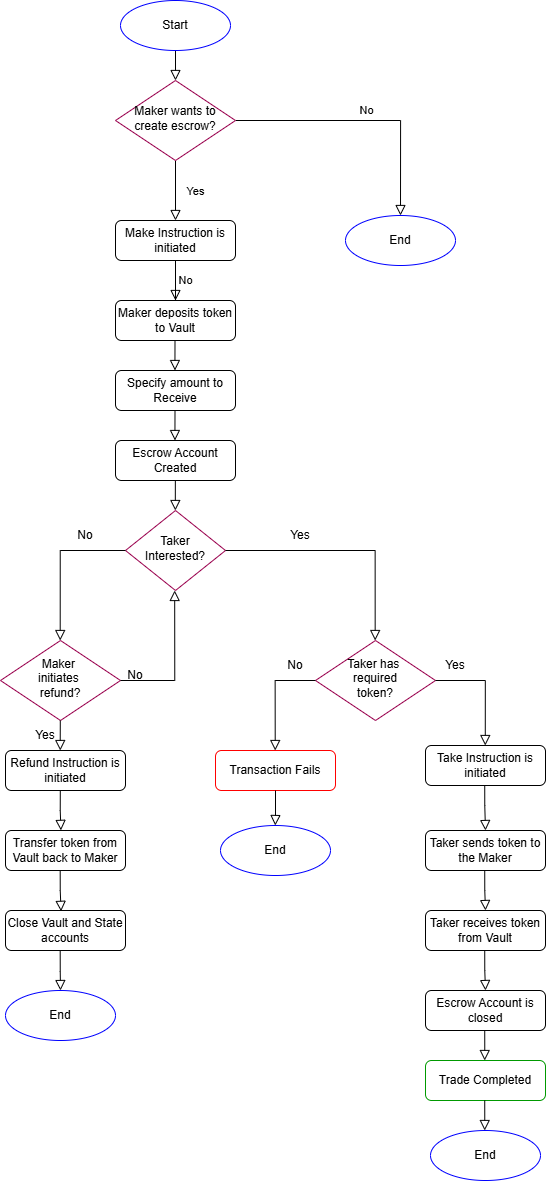

The diagram above was exported from draw.io. Its source (the exported page's mxGraphModel, read from the mxfile embedded in the PNG):
<mxGraphModel dx="1864" dy="820" grid="1" gridSize="10" guides="1" tooltips="1" connect="1" arrows="1" fold="1" page="1" pageScale="1" pageWidth="827" pageHeight="1169" math="0" shadow="0">
  <root>
    <mxCell id="WIyWlLk6GJQsqaUBKTNV-0" />
    <mxCell id="WIyWlLk6GJQsqaUBKTNV-1" parent="WIyWlLk6GJQsqaUBKTNV-0" />
    <mxCell id="WIyWlLk6GJQsqaUBKTNV-2" value="" style="rounded=0;html=1;jettySize=auto;orthogonalLoop=1;fontSize=11;endArrow=block;endFill=0;endSize=8;strokeWidth=1;shadow=0;labelBackgroundColor=none;edgeStyle=orthogonalEdgeStyle;" parent="WIyWlLk6GJQsqaUBKTNV-1" target="WIyWlLk6GJQsqaUBKTNV-6" edge="1">
      <mxGeometry relative="1" as="geometry">
        <mxPoint x="430" y="130" as="sourcePoint" />
        <Array as="points">
          <mxPoint x="430" y="150" />
          <mxPoint x="430" y="150" />
        </Array>
      </mxGeometry>
    </mxCell>
    <mxCell id="WIyWlLk6GJQsqaUBKTNV-4" value="Yes" style="rounded=0;html=1;jettySize=auto;orthogonalLoop=1;fontSize=11;endArrow=block;endFill=0;endSize=8;strokeWidth=1;shadow=0;labelBackgroundColor=none;edgeStyle=orthogonalEdgeStyle;" parent="WIyWlLk6GJQsqaUBKTNV-1" source="WIyWlLk6GJQsqaUBKTNV-6" edge="1">
      <mxGeometry y="20" relative="1" as="geometry">
        <mxPoint as="offset" />
        <mxPoint x="430" y="300" as="targetPoint" />
      </mxGeometry>
    </mxCell>
    <mxCell id="WIyWlLk6GJQsqaUBKTNV-5" value="No" style="edgeStyle=orthogonalEdgeStyle;rounded=0;html=1;jettySize=auto;orthogonalLoop=1;fontSize=11;endArrow=block;endFill=0;endSize=8;strokeWidth=1;shadow=0;labelBackgroundColor=none;entryX=0.5;entryY=0;entryDx=0;entryDy=0;" parent="WIyWlLk6GJQsqaUBKTNV-1" source="WIyWlLk6GJQsqaUBKTNV-6" target="YcCFfEtD19YpDuUFF_tl-1" edge="1">
      <mxGeometry y="10" relative="1" as="geometry">
        <mxPoint as="offset" />
        <mxPoint x="530" y="220" as="targetPoint" />
      </mxGeometry>
    </mxCell>
    <mxCell id="WIyWlLk6GJQsqaUBKTNV-6" value="&lt;font style=&quot;font-size: 12px;&quot;&gt;Maker wants to create escrow?&lt;/font&gt;" style="rhombus;whiteSpace=wrap;html=1;shadow=0;fontFamily=Helvetica;fontSize=12;align=center;strokeWidth=1;spacing=6;spacingTop=-4;strokeColor=#99004D;" parent="WIyWlLk6GJQsqaUBKTNV-1" vertex="1">
      <mxGeometry x="370" y="160" width="120" height="80" as="geometry" />
    </mxCell>
    <mxCell id="WIyWlLk6GJQsqaUBKTNV-8" value="No" style="rounded=0;html=1;jettySize=auto;orthogonalLoop=1;fontSize=11;endArrow=block;endFill=0;endSize=8;strokeWidth=1;shadow=0;labelBackgroundColor=none;edgeStyle=orthogonalEdgeStyle;" parent="WIyWlLk6GJQsqaUBKTNV-1" target="WIyWlLk6GJQsqaUBKTNV-11" edge="1">
      <mxGeometry x="0.6" y="10" relative="1" as="geometry">
        <mxPoint as="offset" />
        <mxPoint x="430" y="400" as="sourcePoint" />
        <Array as="points">
          <mxPoint x="430" y="340" />
          <mxPoint x="430" y="340" />
        </Array>
      </mxGeometry>
    </mxCell>
    <mxCell id="WIyWlLk6GJQsqaUBKTNV-11" value="Maker deposits token to Vault" style="rounded=1;whiteSpace=wrap;html=1;fontSize=12;glass=0;strokeWidth=1;shadow=0;" parent="WIyWlLk6GJQsqaUBKTNV-1" vertex="1">
      <mxGeometry x="370" y="380" width="120" height="40" as="geometry" />
    </mxCell>
    <mxCell id="YcCFfEtD19YpDuUFF_tl-0" value="Start" style="ellipse;whiteSpace=wrap;html=1;strokeColor=#0000FF;" vertex="1" parent="WIyWlLk6GJQsqaUBKTNV-1">
      <mxGeometry x="375" y="80" width="110" height="50" as="geometry" />
    </mxCell>
    <mxCell id="YcCFfEtD19YpDuUFF_tl-1" value="End" style="ellipse;whiteSpace=wrap;html=1;strokeColor=#0000FF;" vertex="1" parent="WIyWlLk6GJQsqaUBKTNV-1">
      <mxGeometry x="600" y="295" width="110" height="50" as="geometry" />
    </mxCell>
    <mxCell id="YcCFfEtD19YpDuUFF_tl-2" value="Make Instruction is&lt;div&gt;initiated&lt;/div&gt;" style="rounded=1;whiteSpace=wrap;html=1;fontSize=12;glass=0;strokeWidth=1;shadow=0;" vertex="1" parent="WIyWlLk6GJQsqaUBKTNV-1">
      <mxGeometry x="370" y="300" width="120" height="40" as="geometry" />
    </mxCell>
    <mxCell id="YcCFfEtD19YpDuUFF_tl-4" value="Specify amount to Receive" style="rounded=1;whiteSpace=wrap;html=1;fontSize=12;glass=0;strokeWidth=1;shadow=0;" vertex="1" parent="WIyWlLk6GJQsqaUBKTNV-1">
      <mxGeometry x="370" y="450" width="120" height="40" as="geometry" />
    </mxCell>
    <mxCell id="YcCFfEtD19YpDuUFF_tl-5" value="Escrow Account Created" style="rounded=1;whiteSpace=wrap;html=1;fontSize=12;glass=0;strokeWidth=1;shadow=0;" vertex="1" parent="WIyWlLk6GJQsqaUBKTNV-1">
      <mxGeometry x="370" y="520" width="120" height="40" as="geometry" />
    </mxCell>
    <mxCell id="YcCFfEtD19YpDuUFF_tl-6" value="&lt;div&gt;Taker Interested?&lt;/div&gt;" style="rhombus;whiteSpace=wrap;html=1;shadow=0;fontFamily=Helvetica;fontSize=12;align=center;strokeWidth=1;spacing=6;spacingTop=-4;strokeColor=#99004D;" vertex="1" parent="WIyWlLk6GJQsqaUBKTNV-1">
      <mxGeometry x="380" y="590" width="100" height="80" as="geometry" />
    </mxCell>
    <mxCell id="YcCFfEtD19YpDuUFF_tl-7" value="Maker&amp;nbsp;&lt;div&gt;initiates&amp;nbsp;&lt;/div&gt;&lt;div&gt;refund?&lt;/div&gt;" style="rhombus;whiteSpace=wrap;html=1;shadow=0;fontFamily=Helvetica;fontSize=12;align=center;strokeWidth=1;spacing=6;spacingTop=-4;strokeColor=#99004D;" vertex="1" parent="WIyWlLk6GJQsqaUBKTNV-1">
      <mxGeometry x="255" y="720" width="120" height="80" as="geometry" />
    </mxCell>
    <mxCell id="YcCFfEtD19YpDuUFF_tl-8" value="Taker has&amp;nbsp;&lt;div&gt;required&lt;/div&gt;&lt;div&gt;token?&lt;/div&gt;" style="rhombus;whiteSpace=wrap;html=1;shadow=0;fontFamily=Helvetica;fontSize=12;align=center;strokeWidth=1;spacing=6;spacingTop=-4;strokeColor=#99004D;" vertex="1" parent="WIyWlLk6GJQsqaUBKTNV-1">
      <mxGeometry x="570" y="720" width="120" height="80" as="geometry" />
    </mxCell>
    <mxCell id="YcCFfEtD19YpDuUFF_tl-9" value="Refund Instruction is&lt;div&gt;initiated&lt;/div&gt;" style="rounded=1;whiteSpace=wrap;html=1;fontSize=12;glass=0;strokeWidth=1;shadow=0;" vertex="1" parent="WIyWlLk6GJQsqaUBKTNV-1">
      <mxGeometry x="260" y="830" width="120" height="40" as="geometry" />
    </mxCell>
    <mxCell id="YcCFfEtD19YpDuUFF_tl-10" value="Transfer token from Vault back to Maker" style="rounded=1;whiteSpace=wrap;html=1;fontSize=12;glass=0;strokeWidth=1;shadow=0;" vertex="1" parent="WIyWlLk6GJQsqaUBKTNV-1">
      <mxGeometry x="260" y="910" width="120" height="40" as="geometry" />
    </mxCell>
    <mxCell id="YcCFfEtD19YpDuUFF_tl-11" value="Close Vault and State accounts" style="rounded=1;whiteSpace=wrap;html=1;fontSize=12;glass=0;strokeWidth=1;shadow=0;" vertex="1" parent="WIyWlLk6GJQsqaUBKTNV-1">
      <mxGeometry x="260" y="990" width="120" height="40" as="geometry" />
    </mxCell>
    <mxCell id="YcCFfEtD19YpDuUFF_tl-12" value="End" style="ellipse;whiteSpace=wrap;html=1;strokeColor=#0000FF;" vertex="1" parent="WIyWlLk6GJQsqaUBKTNV-1">
      <mxGeometry x="260" y="1070" width="110" height="50" as="geometry" />
    </mxCell>
    <mxCell id="YcCFfEtD19YpDuUFF_tl-13" value="End" style="ellipse;whiteSpace=wrap;html=1;strokeColor=#0000FF;" vertex="1" parent="WIyWlLk6GJQsqaUBKTNV-1">
      <mxGeometry x="475" y="905" width="110" height="50" as="geometry" />
    </mxCell>
    <mxCell id="YcCFfEtD19YpDuUFF_tl-14" value="Take Instruction is&lt;div&gt;initiated&lt;/div&gt;" style="rounded=1;whiteSpace=wrap;html=1;fontSize=12;glass=0;strokeWidth=1;shadow=0;" vertex="1" parent="WIyWlLk6GJQsqaUBKTNV-1">
      <mxGeometry x="680" y="825" width="120" height="40" as="geometry" />
    </mxCell>
    <mxCell id="YcCFfEtD19YpDuUFF_tl-15" value="Taker sends token to the Maker" style="rounded=1;whiteSpace=wrap;html=1;fontSize=12;glass=0;strokeWidth=1;shadow=0;" vertex="1" parent="WIyWlLk6GJQsqaUBKTNV-1">
      <mxGeometry x="680" y="910" width="120" height="40" as="geometry" />
    </mxCell>
    <mxCell id="YcCFfEtD19YpDuUFF_tl-16" value="Taker receives token from Vault" style="rounded=1;whiteSpace=wrap;html=1;fontSize=12;glass=0;strokeWidth=1;shadow=0;" vertex="1" parent="WIyWlLk6GJQsqaUBKTNV-1">
      <mxGeometry x="680" y="990" width="120" height="40" as="geometry" />
    </mxCell>
    <mxCell id="YcCFfEtD19YpDuUFF_tl-17" value="Escrow Account is closed" style="rounded=1;whiteSpace=wrap;html=1;fontSize=12;glass=0;strokeWidth=1;shadow=0;" vertex="1" parent="WIyWlLk6GJQsqaUBKTNV-1">
      <mxGeometry x="680" y="1070" width="120" height="40" as="geometry" />
    </mxCell>
    <mxCell id="YcCFfEtD19YpDuUFF_tl-19" value="End" style="ellipse;whiteSpace=wrap;html=1;strokeColor=#0000FF;" vertex="1" parent="WIyWlLk6GJQsqaUBKTNV-1">
      <mxGeometry x="685" y="1210" width="110" height="50" as="geometry" />
    </mxCell>
    <mxCell id="YcCFfEtD19YpDuUFF_tl-20" value="Transaction Fails" style="rounded=1;whiteSpace=wrap;html=1;fontSize=12;glass=0;strokeWidth=1;shadow=0;fillColor=#FFFFFF;strokeColor=#FF0000;" vertex="1" parent="WIyWlLk6GJQsqaUBKTNV-1">
      <mxGeometry x="470" y="830" width="120" height="40" as="geometry" />
    </mxCell>
    <mxCell id="YcCFfEtD19YpDuUFF_tl-21" value="Trade Completed" style="rounded=1;whiteSpace=wrap;html=1;fontSize=12;glass=0;strokeWidth=1;shadow=0;fillColor=#FFFFFF;strokeColor=#009900;" vertex="1" parent="WIyWlLk6GJQsqaUBKTNV-1">
      <mxGeometry x="680" y="1140" width="120" height="40" as="geometry" />
    </mxCell>
    <mxCell id="YcCFfEtD19YpDuUFF_tl-22" value="" style="rounded=0;html=1;jettySize=auto;orthogonalLoop=1;fontSize=11;endArrow=block;endFill=0;endSize=8;strokeWidth=1;shadow=0;labelBackgroundColor=none;edgeStyle=orthogonalEdgeStyle;" edge="1" parent="WIyWlLk6GJQsqaUBKTNV-1">
      <mxGeometry relative="1" as="geometry">
        <mxPoint x="429.5" y="420" as="sourcePoint" />
        <mxPoint x="429.5" y="450" as="targetPoint" />
        <Array as="points">
          <mxPoint x="429.5" y="440" />
          <mxPoint x="429.5" y="440" />
        </Array>
      </mxGeometry>
    </mxCell>
    <mxCell id="YcCFfEtD19YpDuUFF_tl-24" value="" style="rounded=0;html=1;jettySize=auto;orthogonalLoop=1;fontSize=11;endArrow=block;endFill=0;endSize=8;strokeWidth=1;shadow=0;labelBackgroundColor=none;edgeStyle=orthogonalEdgeStyle;" edge="1" parent="WIyWlLk6GJQsqaUBKTNV-1">
      <mxGeometry relative="1" as="geometry">
        <mxPoint x="429.5" y="490" as="sourcePoint" />
        <mxPoint x="429.5" y="520" as="targetPoint" />
        <Array as="points">
          <mxPoint x="429.5" y="510" />
          <mxPoint x="429.5" y="510" />
        </Array>
      </mxGeometry>
    </mxCell>
    <mxCell id="YcCFfEtD19YpDuUFF_tl-25" value="" style="rounded=0;html=1;jettySize=auto;orthogonalLoop=1;fontSize=11;endArrow=block;endFill=0;endSize=8;strokeWidth=1;shadow=0;labelBackgroundColor=none;edgeStyle=orthogonalEdgeStyle;" edge="1" parent="WIyWlLk6GJQsqaUBKTNV-1">
      <mxGeometry relative="1" as="geometry">
        <mxPoint x="429.85" y="560" as="sourcePoint" />
        <mxPoint x="429.85" y="590" as="targetPoint" />
        <Array as="points">
          <mxPoint x="429.85" y="580" />
          <mxPoint x="429.85" y="580" />
        </Array>
      </mxGeometry>
    </mxCell>
    <mxCell id="YcCFfEtD19YpDuUFF_tl-26" value="" style="rounded=0;html=1;jettySize=auto;orthogonalLoop=1;fontSize=11;endArrow=block;endFill=0;endSize=8;strokeWidth=1;shadow=0;labelBackgroundColor=none;edgeStyle=orthogonalEdgeStyle;entryX=0.5;entryY=0;entryDx=0;entryDy=0;" edge="1" parent="WIyWlLk6GJQsqaUBKTNV-1" target="YcCFfEtD19YpDuUFF_tl-12">
      <mxGeometry relative="1" as="geometry">
        <mxPoint x="314.69" y="1030" as="sourcePoint" />
        <mxPoint x="314.69" y="1060" as="targetPoint" />
        <Array as="points" />
      </mxGeometry>
    </mxCell>
    <mxCell id="YcCFfEtD19YpDuUFF_tl-27" value="" style="rounded=0;html=1;jettySize=auto;orthogonalLoop=1;fontSize=11;endArrow=block;endFill=0;endSize=8;strokeWidth=1;shadow=0;labelBackgroundColor=none;edgeStyle=orthogonalEdgeStyle;entryX=0.463;entryY=0.021;entryDx=0;entryDy=0;entryPerimeter=0;" edge="1" parent="WIyWlLk6GJQsqaUBKTNV-1" target="YcCFfEtD19YpDuUFF_tl-11">
      <mxGeometry relative="1" as="geometry">
        <mxPoint x="314.69" y="950" as="sourcePoint" />
        <mxPoint x="314.69" y="980" as="targetPoint" />
        <Array as="points">
          <mxPoint x="315" y="970" />
          <mxPoint x="316" y="970" />
        </Array>
      </mxGeometry>
    </mxCell>
    <mxCell id="YcCFfEtD19YpDuUFF_tl-28" value="" style="rounded=0;html=1;jettySize=auto;orthogonalLoop=1;fontSize=11;endArrow=block;endFill=0;endSize=8;strokeWidth=1;shadow=0;labelBackgroundColor=none;edgeStyle=orthogonalEdgeStyle;entryX=0.462;entryY=-0.003;entryDx=0;entryDy=0;entryPerimeter=0;" edge="1" parent="WIyWlLk6GJQsqaUBKTNV-1" target="YcCFfEtD19YpDuUFF_tl-10">
      <mxGeometry relative="1" as="geometry">
        <mxPoint x="314.79" y="870" as="sourcePoint" />
        <mxPoint x="314.79" y="900" as="targetPoint" />
        <Array as="points">
          <mxPoint x="315" y="890" />
          <mxPoint x="315" y="890" />
        </Array>
      </mxGeometry>
    </mxCell>
    <mxCell id="YcCFfEtD19YpDuUFF_tl-29" value="" style="rounded=0;html=1;jettySize=auto;orthogonalLoop=1;fontSize=11;endArrow=block;endFill=0;endSize=8;strokeWidth=1;shadow=0;labelBackgroundColor=none;edgeStyle=orthogonalEdgeStyle;" edge="1" parent="WIyWlLk6GJQsqaUBKTNV-1">
      <mxGeometry relative="1" as="geometry">
        <mxPoint x="314.79" y="800" as="sourcePoint" />
        <mxPoint x="314.79" y="830" as="targetPoint" />
        <Array as="points">
          <mxPoint x="314.79" y="820" />
          <mxPoint x="314.79" y="820" />
        </Array>
      </mxGeometry>
    </mxCell>
    <mxCell id="YcCFfEtD19YpDuUFF_tl-30" value="" style="rounded=0;html=1;jettySize=auto;orthogonalLoop=1;fontSize=11;endArrow=block;endFill=0;endSize=8;strokeWidth=1;shadow=0;labelBackgroundColor=none;edgeStyle=orthogonalEdgeStyle;" edge="1" parent="WIyWlLk6GJQsqaUBKTNV-1">
      <mxGeometry relative="1" as="geometry">
        <mxPoint x="739.23" y="1110" as="sourcePoint" />
        <mxPoint x="739.23" y="1140" as="targetPoint" />
        <Array as="points">
          <mxPoint x="739.23" y="1130" />
          <mxPoint x="739.23" y="1130" />
        </Array>
      </mxGeometry>
    </mxCell>
    <mxCell id="YcCFfEtD19YpDuUFF_tl-31" value="" style="rounded=0;html=1;jettySize=auto;orthogonalLoop=1;fontSize=11;endArrow=block;endFill=0;endSize=8;strokeWidth=1;shadow=0;labelBackgroundColor=none;edgeStyle=orthogonalEdgeStyle;entryX=0.5;entryY=0;entryDx=0;entryDy=0;" edge="1" parent="WIyWlLk6GJQsqaUBKTNV-1" target="YcCFfEtD19YpDuUFF_tl-17">
      <mxGeometry relative="1" as="geometry">
        <mxPoint x="739.23" y="1030" as="sourcePoint" />
        <mxPoint x="739.23" y="1060" as="targetPoint" />
        <Array as="points">
          <mxPoint x="739" y="1050" />
          <mxPoint x="740" y="1050" />
        </Array>
      </mxGeometry>
    </mxCell>
    <mxCell id="YcCFfEtD19YpDuUFF_tl-32" value="" style="rounded=0;html=1;jettySize=auto;orthogonalLoop=1;fontSize=11;endArrow=block;endFill=0;endSize=8;strokeWidth=1;shadow=0;labelBackgroundColor=none;edgeStyle=orthogonalEdgeStyle;entryX=0.5;entryY=0;entryDx=0;entryDy=0;" edge="1" parent="WIyWlLk6GJQsqaUBKTNV-1" target="YcCFfEtD19YpDuUFF_tl-16">
      <mxGeometry relative="1" as="geometry">
        <mxPoint x="739.23" y="950" as="sourcePoint" />
        <mxPoint x="739.23" y="980" as="targetPoint" />
        <Array as="points">
          <mxPoint x="739" y="970" />
          <mxPoint x="740" y="970" />
        </Array>
      </mxGeometry>
    </mxCell>
    <mxCell id="YcCFfEtD19YpDuUFF_tl-33" value="" style="rounded=0;html=1;jettySize=auto;orthogonalLoop=1;fontSize=11;endArrow=block;endFill=0;endSize=8;strokeWidth=1;shadow=0;labelBackgroundColor=none;edgeStyle=orthogonalEdgeStyle;entryX=0.5;entryY=0;entryDx=0;entryDy=0;" edge="1" parent="WIyWlLk6GJQsqaUBKTNV-1" target="YcCFfEtD19YpDuUFF_tl-15">
      <mxGeometry relative="1" as="geometry">
        <mxPoint x="739.23" y="865" as="sourcePoint" />
        <mxPoint x="739.23" y="895" as="targetPoint" />
        <Array as="points">
          <mxPoint x="739" y="885" />
          <mxPoint x="740" y="885" />
        </Array>
      </mxGeometry>
    </mxCell>
    <mxCell id="YcCFfEtD19YpDuUFF_tl-34" value="" style="rounded=0;html=1;jettySize=auto;orthogonalLoop=1;fontSize=11;endArrow=block;endFill=0;endSize=8;strokeWidth=1;shadow=0;labelBackgroundColor=none;edgeStyle=orthogonalEdgeStyle;" edge="1" parent="WIyWlLk6GJQsqaUBKTNV-1">
      <mxGeometry relative="1" as="geometry">
        <mxPoint x="739.23" y="1180" as="sourcePoint" />
        <mxPoint x="739.23" y="1210" as="targetPoint" />
        <Array as="points">
          <mxPoint x="739.23" y="1200" />
          <mxPoint x="739.23" y="1200" />
        </Array>
      </mxGeometry>
    </mxCell>
    <mxCell id="YcCFfEtD19YpDuUFF_tl-35" value="" style="rounded=0;html=1;jettySize=auto;orthogonalLoop=1;fontSize=11;endArrow=block;endFill=0;endSize=8;strokeWidth=1;shadow=0;labelBackgroundColor=none;edgeStyle=orthogonalEdgeStyle;exitX=0;exitY=0.5;exitDx=0;exitDy=0;" edge="1" parent="WIyWlLk6GJQsqaUBKTNV-1" source="YcCFfEtD19YpDuUFF_tl-6">
      <mxGeometry relative="1" as="geometry">
        <mxPoint x="314.70000000000005" y="690" as="sourcePoint" />
        <mxPoint x="314.70000000000005" y="720" as="targetPoint" />
        <Array as="points">
          <mxPoint x="315" y="630" />
        </Array>
      </mxGeometry>
    </mxCell>
    <mxCell id="YcCFfEtD19YpDuUFF_tl-36" value="" style="rounded=0;html=1;jettySize=auto;orthogonalLoop=1;fontSize=11;endArrow=block;endFill=0;endSize=8;strokeWidth=1;shadow=0;labelBackgroundColor=none;edgeStyle=orthogonalEdgeStyle;exitX=1;exitY=0.5;exitDx=0;exitDy=0;" edge="1" parent="WIyWlLk6GJQsqaUBKTNV-1" source="YcCFfEtD19YpDuUFF_tl-6">
      <mxGeometry relative="1" as="geometry">
        <mxPoint x="629.6700000000001" y="690" as="sourcePoint" />
        <mxPoint x="629.6700000000001" y="720" as="targetPoint" />
        <Array as="points">
          <mxPoint x="630" y="630" />
        </Array>
      </mxGeometry>
    </mxCell>
    <mxCell id="YcCFfEtD19YpDuUFF_tl-37" value="" style="rounded=0;html=1;jettySize=auto;orthogonalLoop=1;fontSize=11;endArrow=block;endFill=0;endSize=8;strokeWidth=1;shadow=0;labelBackgroundColor=none;edgeStyle=orthogonalEdgeStyle;exitX=1;exitY=0.5;exitDx=0;exitDy=0;" edge="1" parent="WIyWlLk6GJQsqaUBKTNV-1" source="YcCFfEtD19YpDuUFF_tl-8">
      <mxGeometry relative="1" as="geometry">
        <mxPoint x="739.7700000000001" y="795" as="sourcePoint" />
        <mxPoint x="739.7700000000001" y="825" as="targetPoint" />
        <Array as="points">
          <mxPoint x="740" y="760" />
        </Array>
      </mxGeometry>
    </mxCell>
    <mxCell id="YcCFfEtD19YpDuUFF_tl-38" value="" style="rounded=0;html=1;jettySize=auto;orthogonalLoop=1;fontSize=11;endArrow=block;endFill=0;endSize=8;strokeWidth=1;shadow=0;labelBackgroundColor=none;edgeStyle=orthogonalEdgeStyle;exitX=0;exitY=0.5;exitDx=0;exitDy=0;" edge="1" parent="WIyWlLk6GJQsqaUBKTNV-1" source="YcCFfEtD19YpDuUFF_tl-8">
      <mxGeometry relative="1" as="geometry">
        <mxPoint x="529.72" y="800" as="sourcePoint" />
        <mxPoint x="529.72" y="830" as="targetPoint" />
        <Array as="points">
          <mxPoint x="530" y="760" />
        </Array>
      </mxGeometry>
    </mxCell>
    <mxCell id="YcCFfEtD19YpDuUFF_tl-39" value="" style="rounded=0;html=1;jettySize=auto;orthogonalLoop=1;fontSize=11;endArrow=block;endFill=0;endSize=8;strokeWidth=1;shadow=0;labelBackgroundColor=none;edgeStyle=orthogonalEdgeStyle;exitX=0.5;exitY=1;exitDx=0;exitDy=0;" edge="1" parent="WIyWlLk6GJQsqaUBKTNV-1" source="YcCFfEtD19YpDuUFF_tl-20">
      <mxGeometry relative="1" as="geometry">
        <mxPoint x="529.77" y="875" as="sourcePoint" />
        <mxPoint x="529.77" y="905" as="targetPoint" />
        <Array as="points">
          <mxPoint x="530" y="895" />
        </Array>
      </mxGeometry>
    </mxCell>
    <mxCell id="YcCFfEtD19YpDuUFF_tl-40" value="Yes" style="text;html=1;whiteSpace=wrap;strokeColor=none;fillColor=none;align=center;verticalAlign=middle;rounded=0;" vertex="1" parent="WIyWlLk6GJQsqaUBKTNV-1">
      <mxGeometry x="525" y="600" width="60" height="30" as="geometry" />
    </mxCell>
    <mxCell id="YcCFfEtD19YpDuUFF_tl-41" value="No" style="text;html=1;whiteSpace=wrap;strokeColor=none;fillColor=none;align=center;verticalAlign=middle;rounded=0;" vertex="1" parent="WIyWlLk6GJQsqaUBKTNV-1">
      <mxGeometry x="310" y="600" width="60" height="30" as="geometry" />
    </mxCell>
    <mxCell id="YcCFfEtD19YpDuUFF_tl-42" value="Yes" style="text;html=1;whiteSpace=wrap;strokeColor=none;fillColor=none;align=center;verticalAlign=middle;rounded=0;" vertex="1" parent="WIyWlLk6GJQsqaUBKTNV-1">
      <mxGeometry x="270" y="800" width="60" height="30" as="geometry" />
    </mxCell>
    <mxCell id="YcCFfEtD19YpDuUFF_tl-43" value="" style="rounded=0;html=1;jettySize=auto;orthogonalLoop=1;fontSize=11;endArrow=block;endFill=0;endSize=8;strokeWidth=1;shadow=0;labelBackgroundColor=none;edgeStyle=orthogonalEdgeStyle;exitX=1;exitY=0.5;exitDx=0;exitDy=0;" edge="1" parent="WIyWlLk6GJQsqaUBKTNV-1" source="YcCFfEtD19YpDuUFF_tl-7">
      <mxGeometry relative="1" as="geometry">
        <mxPoint x="380" y="760" as="sourcePoint" />
        <mxPoint x="429.18" y="670" as="targetPoint" />
        <Array as="points">
          <mxPoint x="429" y="760" />
        </Array>
      </mxGeometry>
    </mxCell>
    <mxCell id="YcCFfEtD19YpDuUFF_tl-44" value="No" style="text;html=1;whiteSpace=wrap;strokeColor=none;fillColor=none;align=center;verticalAlign=middle;rounded=0;" vertex="1" parent="WIyWlLk6GJQsqaUBKTNV-1">
      <mxGeometry x="360" y="740" width="60" height="30" as="geometry" />
    </mxCell>
    <mxCell id="YcCFfEtD19YpDuUFF_tl-45" value="Yes" style="text;html=1;whiteSpace=wrap;strokeColor=none;fillColor=none;align=center;verticalAlign=middle;rounded=0;" vertex="1" parent="WIyWlLk6GJQsqaUBKTNV-1">
      <mxGeometry x="680" y="730" width="60" height="30" as="geometry" />
    </mxCell>
    <mxCell id="YcCFfEtD19YpDuUFF_tl-46" value="No" style="text;html=1;whiteSpace=wrap;strokeColor=none;fillColor=none;align=center;verticalAlign=middle;rounded=0;" vertex="1" parent="WIyWlLk6GJQsqaUBKTNV-1">
      <mxGeometry x="520" y="730" width="60" height="30" as="geometry" />
    </mxCell>
  </root>
</mxGraphModel>